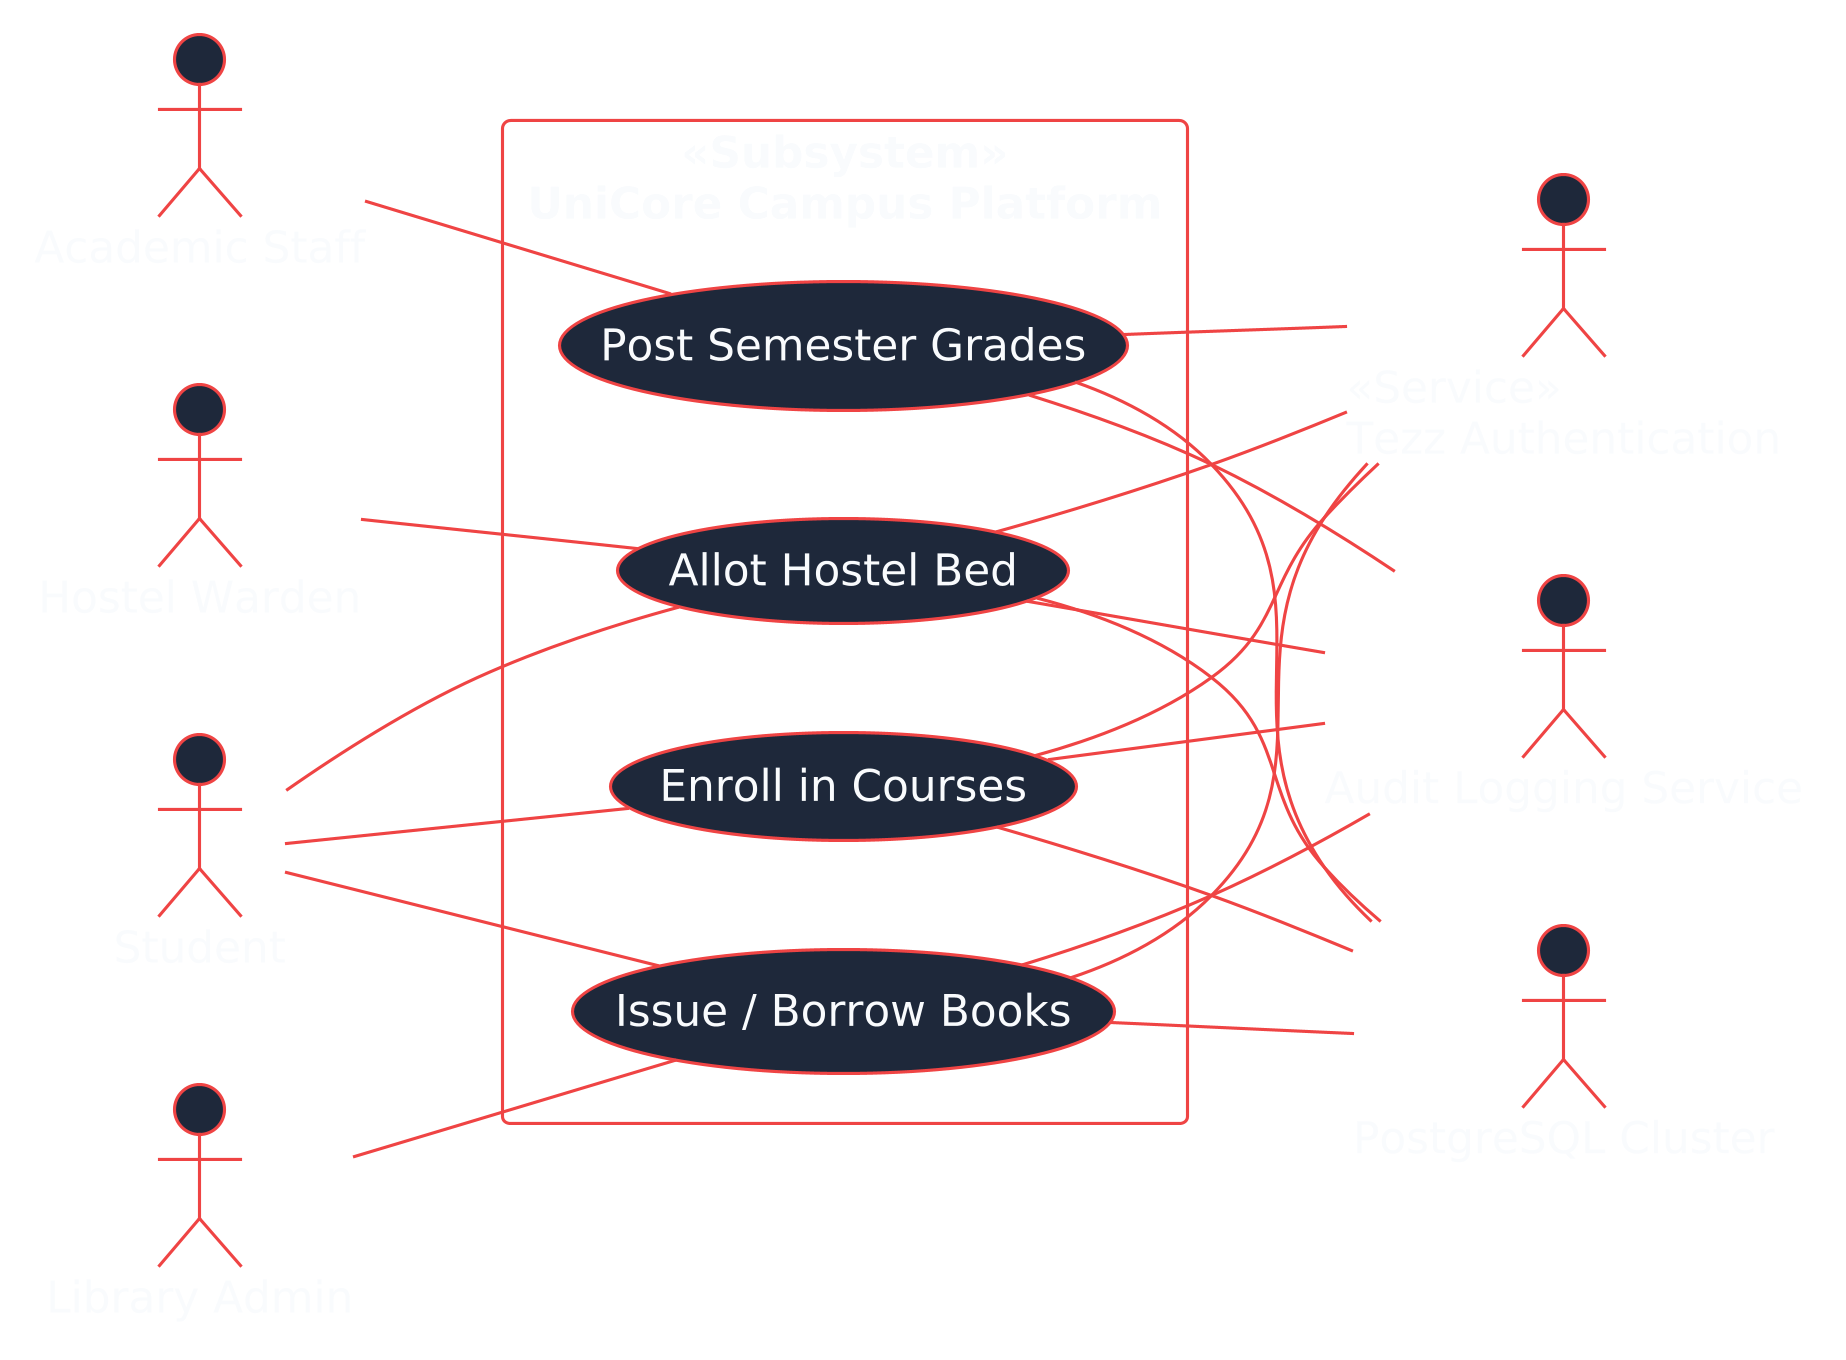

The diagram above was rendered by PlantUML. Its source (embedded in the PNG):
@startuml
!theme plain

skinparam dpi 300
skinparam backgroundColor transparent
skinparam defaultFontName sans-serif
skinparam defaultFontColor #f8fafc
skinparam usecase {
  BackgroundColor #1e293b
  BorderColor #ef4444
  ArrowColor #ef4444
  FontColor #f8fafc
}
skinparam actor {
  BackgroundColor #1e293b
  BorderColor #ef4444
  FontColor #f8fafc
}
skinparam rectangle {
  BorderColor #ef4444
  FontColor #f8fafc
}
skinparam class {
  BackgroundColor #1e293b
  BorderColor #ef4444
  ArrowColor #ef4444
  FontColor #f8fafc
  AttributeFontColor #f8fafc
}


left to right direction
actor "Student" as student
actor "Academic Staff" as acad
actor "Hostel Warden" as warden
actor "Library Admin" as lib

rectangle "<<Subsystem>>\nUniCore Campus Platform" {
  usecase "Enroll in Courses" as UC_Enroll
  usecase "Post Semester Grades" as UC_Grades
  usecase "Allot Hostel Bed" as UC_Bed
  usecase "Issue / Borrow Books" as UC_Library
}

actor "<<Service>>\nTezz Authentication" as auth
actor "Audit Logging Service" as audit
actor "PostgreSQL Cluster" as db

student -- UC_Enroll
student -- UC_Bed
student -- UC_Library

acad -- UC_Grades
warden -- UC_Bed
lib -- UC_Library

UC_Enroll -- auth
UC_Grades -- auth
UC_Bed -- auth
UC_Library -- auth

UC_Enroll -- audit
UC_Grades -- audit
UC_Bed -- audit
UC_Library -- audit

UC_Enroll -- db
UC_Grades -- db
UC_Bed -- db
UC_Library -- db

@enduml